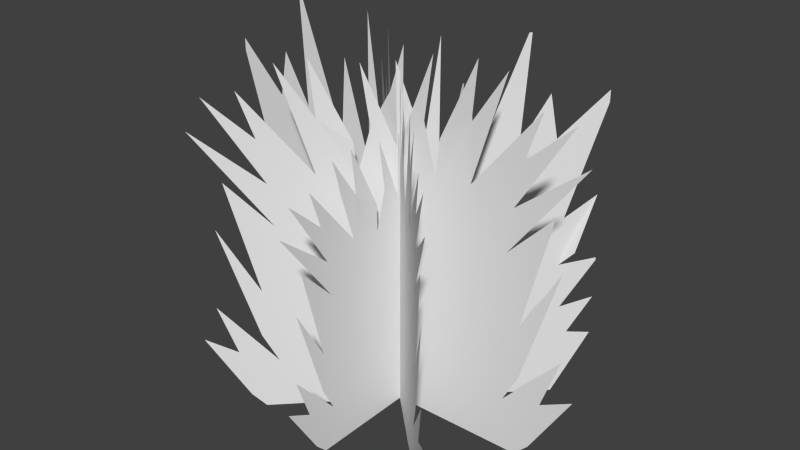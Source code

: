 # Source: bush.blend  (saved by Blender 2.68.0; exported with 4.5.12 LTS)
import bpy
from mathutils import Matrix  # noqa: F401  (used for matrix-valued properties, if any)

bpy.ops.wm.read_factory_settings(use_empty=True)
scene = bpy.context.scene
scene.name = 'Scene'

# ---- collections
col_collection_1 = bpy.data.collections.new('Collection 1'); scene.collection.children.link(col_collection_1)

# ---- world
world_world = bpy.data.worlds.new('World'); scene.world = world_world
world_world.color = (0.05088, 0.05088, 0.05088)
world_world.use_sun_shadow = False
world_world.sun_shadow_jitter_overblur = 0.0
world_world.cycles.sampling_method = 'MANUAL'
world_world.cycles.sample_map_resolution = 256

# ---- meshes
me_plane_003 = bpy.data.meshes.new('Plane.003')
me_plane_003.from_pydata([(0.9242, -0.7813, 0.0), (0.5734, -1.0, 0.0), (0.6414, 1.0, 0.0), (0.4238, 1.0, 0.0), (0.2081, 1.0, 0.0), (0.1926, 1.0, 0.0), (0.1405, 0.8779, 0.04149), (-0.1577, 0.9834, -0.01179), (-0.6469, 1.0, 0.0), (-0.7103, 1.0, 0.0), (-0.5712, -1.0, 0.0), (-1.0, 0.6092, 0.0), (-1.0, 0.5947, 0.0), (-1.0, 0.1872, 0.0), (1.0, -0.706, 0.0), (1.0, 0.8139, 0.0), (-0.2499, 0.1872, 0.0), (-0.7526, 0.3323, 0.0), (-0.3484, 0.3582, 0.0), (-0.452, 0.5759, 0.0), (-0.7007, 0.7158, 0.0), (-0.4675, 0.7572, 0.0), (-0.03743, 0.8194, 0.0), (0.2269, 0.8091, 0.0), (0.3875, -0.9269, 0.0), (0.4756, 0.8298, 0.0), (0.6311, 0.8764, 0.0), (0.7192, -0.6264, 0.0), (0.564, -0.7086, 0.0), (-0.05298, -0.901, 0.0), (0.3046, -0.6937, 0.0), (-0.3017, -0.8492, 0.0), (-0.05816, -0.6108, 0.0), (-0.2862, -0.6367, 0.0), (-0.737, -0.9218, 0.0), (-0.5194, -0.6782, 0.0), (-0.7629, -0.7611, 0.0), (-0.3276, -0.4035, 0.0), (-0.8925, -0.5797, 0.0), (-0.6162, -0.3942, 0.004861), (-0.9132, -0.4243, 0.0), (-0.4914, -0.2208, 0.009628), (-0.3121, -0.2066, 0.0), (-0.5608, -0.1393, 0.0), (-0.8821, -0.1859, 0.0), (-0.4572, -0.01489, 0.0), (-0.8873, -0.02007, 0.0), (-0.656, 0.05459, -0.002534), (-0.5401, 0.125, 0.0), (0.6602, -0.8303, 0.0)], [], [(10, 32, 31, 30, 29, 28, 27, 24, 49, 1, 0, 14, 15, 2, 26, 3, 25, 4, 5, 23, 6, 7, 22, 8, 9, 21, 20, 19, 11, 12, 18, 17, 16, 13, 48, 47, 46, 45, 44, 43, 42, 41, 40, 39, 38, 37, 36, 35, 34, 33)])
me_plane_003.use_remesh_preserve_volume = False
me_plane_003.use_remesh_preserve_attributes = False
me_plane_003.use_mirror_vertex_groups = False
me_plane_003.update()
me_plane_002 = bpy.data.meshes.new('Plane.002')
me_plane_002.from_pydata([(0.9242, -0.7813, 0.0), (0.5734, -1.0, 0.0), (0.6414, 1.0, 0.0), (0.4238, 1.0, 0.0), (0.2081, 1.0, 0.0), (0.1926, 1.0, 0.0), (0.1405, 0.8779, 0.04149), (-0.1577, 0.9834, -0.01179), (-0.6469, 1.0, 0.0), (-0.7103, 1.0, 0.0), (-0.5712, -1.0, 0.0), (-1.0, 0.6092, 0.0), (-1.0, 0.5947, 0.0), (-1.0, 0.1872, 0.0), (1.0, -0.706, 0.0), (1.0, 0.8139, 0.0), (-0.2499, 0.1872, 0.0), (-0.7526, 0.3323, 0.0), (-0.3484, 0.3582, 0.0), (-0.452, 0.5759, 0.0), (-0.7007, 0.7158, 0.0), (-0.4675, 0.7572, 0.0), (-0.03743, 0.8194, 0.0), (0.2269, 0.8091, 0.0), (0.3875, -0.9269, 0.0), (0.4756, 0.8298, 0.0), (0.6311, 0.8764, 0.0), (0.7192, -0.6264, 0.0), (0.564, -0.7086, 0.0), (-0.05298, -0.901, 0.0), (0.3046, -0.6937, 0.0), (-0.3017, -0.8492, 0.0), (-0.05816, -0.6108, 0.0), (-0.2862, -0.6367, 0.0), (-0.737, -0.9218, 0.0), (-0.5194, -0.6782, 0.0), (-0.7629, -0.7611, 0.0), (-0.3276, -0.4035, 0.0), (-0.8925, -0.5797, 0.0), (-0.6162, -0.3942, 0.004861), (-0.9132, -0.4243, 0.0), (-0.4914, -0.2208, 0.009628), (-0.3121, -0.2066, 0.0), (-0.5608, -0.1393, 0.0), (-0.8821, -0.1859, 0.0), (-0.4572, -0.01489, 0.0), (-0.8873, -0.02007, 0.0), (-0.656, 0.05459, -0.002534), (-0.5401, 0.125, 0.0), (0.6602, -0.8303, 0.0)], [], [(10, 32, 31, 30, 29, 28, 27, 24, 49, 1, 0, 14, 15, 2, 26, 3, 25, 4, 5, 23, 6, 7, 22, 8, 9, 21, 20, 19, 11, 12, 18, 17, 16, 13, 48, 47, 46, 45, 44, 43, 42, 41, 40, 39, 38, 37, 36, 35, 34, 33)])
me_plane_002.use_remesh_preserve_volume = False
me_plane_002.use_remesh_preserve_attributes = False
me_plane_002.use_mirror_vertex_groups = False
me_plane_002.update()
me_plane_001 = bpy.data.meshes.new('Plane.001')
me_plane_001.from_pydata([(0.9242, -0.7813, 0.0), (0.5734, -1.0, 0.0), (0.6414, 1.0, 0.0), (0.4238, 1.0, 0.0), (0.2081, 1.0, 0.0), (0.1926, 1.0, 0.0), (0.1405, 0.8779, 0.04149), (-0.1577, 0.9834, -0.01179), (-0.6469, 1.0, 0.0), (-0.7103, 1.0, 0.0), (-0.5712, -1.0, 0.0), (-1.0, 0.6092, 0.0), (-1.0, 0.5947, 0.0), (-1.0, 0.1872, 0.0), (1.0, -0.706, 0.0), (1.0, 0.8139, 0.0), (-0.2499, 0.1872, 0.0), (-0.7526, 0.3323, 0.0), (-0.3484, 0.3582, 0.0), (-0.452, 0.5759, 0.0), (-0.7007, 0.7158, 0.0), (-0.4675, 0.7572, 0.0), (-0.03743, 0.8194, 0.0), (0.2269, 0.8091, 0.0), (0.3875, -0.9269, 0.0), (0.4756, 0.8298, 0.0), (0.6311, 0.8764, 0.0), (0.7192, -0.6264, 0.0), (0.564, -0.7086, 0.0), (-0.05298, -0.901, 0.0), (0.3046, -0.6937, 0.0), (-0.3017, -0.8492, 0.0), (-0.05816, -0.6108, 0.0), (-0.2862, -0.6367, 0.0), (-0.737, -0.9218, 0.0), (-0.5194, -0.6782, 0.0), (-0.7629, -0.7611, 0.0), (-0.3276, -0.4035, 0.0), (-0.8925, -0.5797, 0.0), (-0.6162, -0.3942, 0.004861), (-0.9132, -0.4243, 0.0), (-0.4914, -0.2208, 0.009628), (-0.3121, -0.2066, 0.0), (-0.5608, -0.1393, 0.0), (-0.8821, -0.1859, 0.0), (-0.4572, -0.01489, 0.0), (-0.8873, -0.02007, 0.0), (-0.656, 0.05459, -0.002534), (-0.5401, 0.125, 0.0), (0.6602, -0.8303, 0.0)], [], [(10, 32, 31, 30, 29, 28, 27, 24, 49, 1, 0, 14, 15, 2, 26, 3, 25, 4, 5, 23, 6, 7, 22, 8, 9, 21, 20, 19, 11, 12, 18, 17, 16, 13, 48, 47, 46, 45, 44, 43, 42, 41, 40, 39, 38, 37, 36, 35, 34, 33)])
me_plane_001.use_remesh_preserve_volume = False
me_plane_001.use_remesh_preserve_attributes = False
me_plane_001.use_mirror_vertex_groups = False
me_plane_001.update()
me_plane = bpy.data.meshes.new('Plane')
me_plane.from_pydata([(0.9242, -0.7813, 0.0), (0.5734, -1.0, 0.0), (0.6414, 1.0, 0.0), (0.4238, 1.0, 0.0), (0.2081, 1.0, 0.0), (0.1926, 1.0, 0.0), (0.1405, 0.8779, 0.04149), (-0.1577, 0.9834, -0.01179), (-0.6469, 1.0, 0.0), (-0.7103, 1.0, 0.0), (-0.5712, -1.0, 0.0), (-1.0, 0.6092, 0.0), (-1.0, 0.5947, 0.0), (-1.0, 0.1872, 0.0), (1.0, -0.706, 0.0), (1.0, 0.8139, 0.0), (-0.2499, 0.1872, 0.0), (-0.7526, 0.3323, 0.0), (-0.3484, 0.3582, 0.0), (-0.452, 0.5759, 0.0), (-0.7007, 0.7158, 0.0), (-0.4675, 0.7572, 0.0), (-0.03743, 0.8194, 0.0), (0.2269, 0.8091, 0.0), (0.3875, -0.9269, 0.0), (0.4756, 0.8298, 0.0), (0.6311, 0.8764, 0.0), (0.7192, -0.6264, 0.0), (0.564, -0.7086, 0.0), (-0.05298, -0.901, 0.0), (0.3046, -0.6937, 0.0), (-0.3017, -0.8492, 0.0), (-0.05816, -0.6108, 0.0), (-0.2862, -0.6367, 0.0), (-0.737, -0.9218, 0.0), (-0.5194, -0.6782, 0.0), (-0.7629, -0.7611, 0.0), (-0.3276, -0.4035, 0.0), (-0.8925, -0.5797, 0.0), (-0.6162, -0.3942, 0.004861), (-0.9132, -0.4243, 0.0), (-0.4914, -0.2208, 0.009628), (-0.3121, -0.2066, 0.0), (-0.5608, -0.1393, 0.0), (-0.8821, -0.1859, 0.0), (-0.4572, -0.01489, 0.0), (-0.8873, -0.02007, 0.0), (-0.656, 0.05459, -0.002534), (-0.5401, 0.125, 0.0), (0.6602, -0.8303, 0.0)], [], [(10, 32, 31, 30, 29, 28, 27, 24, 49, 1, 0, 14, 15, 2, 26, 3, 25, 4, 5, 23, 6, 7, 22, 8, 9, 21, 20, 19, 11, 12, 18, 17, 16, 13, 48, 47, 46, 45, 44, 43, 42, 41, 40, 39, 38, 37, 36, 35, 34, 33)])
me_plane.use_remesh_preserve_volume = False
me_plane.use_remesh_preserve_attributes = False
me_plane.use_mirror_vertex_groups = False
me_plane.update()

# ---- objects
ob_plane_003 = bpy.data.objects.new('Plane.003', me_plane_003)
ob_plane_002 = bpy.data.objects.new('Plane.002', me_plane_002)
ob_plane_001 = bpy.data.objects.new('Plane.001', me_plane_001)
ob_plane = bpy.data.objects.new('Plane', me_plane)

# ---- transforms, parenting, visibility, modifiers, constraints
ob_plane_003.location = (0.01083, -0.0001784, -0.1072)
ob_plane_003.rotation_euler = (-0.8027, 1.571, 0.0)
ob_plane_003.scale = (0.3656, 0.3656, 0.3656)
ob_plane_003.lineart.crease_threshold = 0.0
ob_plane_002.location = (0.01083, -0.0001784, -0.07994)
ob_plane_002.rotation_euler = (-2.356, 1.571, 0.0)
ob_plane_002.scale = (0.3907, -0.3907, -0.3907)
ob_plane_002.lineart.crease_threshold = 0.0
ob_plane_001.location = (0.01083, -0.0001784, -0.06296)
ob_plane_001.rotation_euler = (-1.571, 1.571, 0.0)
ob_plane_001.scale = (0.4058, 0.4058, 0.4058)
ob_plane_001.lineart.crease_threshold = 0.0
ob_plane.location = (0.01083, -0.0001784, -0.1508)
ob_plane.rotation_euler = (-0.0, 1.571, 0.0)
ob_plane.scale = (0.3195, 0.3195, 0.3195)
ob_plane.lineart.crease_threshold = 0.0

# ---- collection membership
col_collection_1.objects.link(ob_plane_003)
col_collection_1.objects.link(ob_plane_002)
col_collection_1.objects.link(ob_plane_001)
col_collection_1.objects.link(ob_plane)

# ---- scene / render settings (as saved in the file)
scene.frame_start = 1; scene.frame_end = 250; scene.frame_set(1)
scene.render.engine = 'CYCLES'
scene.render.image_settings.color_mode = 'RGB'
scene.render.image_settings.compression = 90
scene.render.resolution_percentage = 50
scene.render.dither_intensity = 0.0
scene.cycles.use_denoising = False
scene.cycles.samples = 10
scene.cycles.sampling_pattern = 'TABULATED_SOBOL'
scene.cycles.light_sampling_threshold = 0.0
scene.cycles.use_adaptive_sampling = False
scene.cycles.use_light_tree = False
scene.cycles.blur_glossy = 0.0
scene.cycles.volume_bounces = 1
scene.cycles.pixel_filter_type = 'GAUSSIAN'
scene.cycles.sample_clamp_indirect = 0.0
scene.view_settings.view_transform = 'Standard'
bpy.context.view_layer.update()

# ---- added for rendering (the .blend has no active camera and no usable light): camera, sun
cam_auto = bpy.data.cameras.new('AutoCamera')
cam_auto.lens = 50.0
cam_auto.sensor_width = 36.0
cam_auto.clip_end = 1000.0
ob_auto_camera = bpy.data.objects.new('AutoCamera', cam_auto)
scene.collection.objects.link(ob_auto_camera)
ob_auto_camera.location = (1.22862, -1.46153, 0.909248)
ob_auto_camera.rotation_euler = (1.09748, -7.21219e-08, 0.694738)
scene.camera = ob_auto_camera
light_auto_sun = bpy.data.lights.new('AutoSun', 'SUN')
light_auto_sun.energy = 3.0
light_auto_sun.angle = 0.0523599
ob_auto_sun = bpy.data.objects.new('AutoSun', light_auto_sun)
scene.collection.objects.link(ob_auto_sun)
ob_auto_sun.rotation_euler = (0.872665, 0.174533, 0.523599)
bpy.context.view_layer.update()
